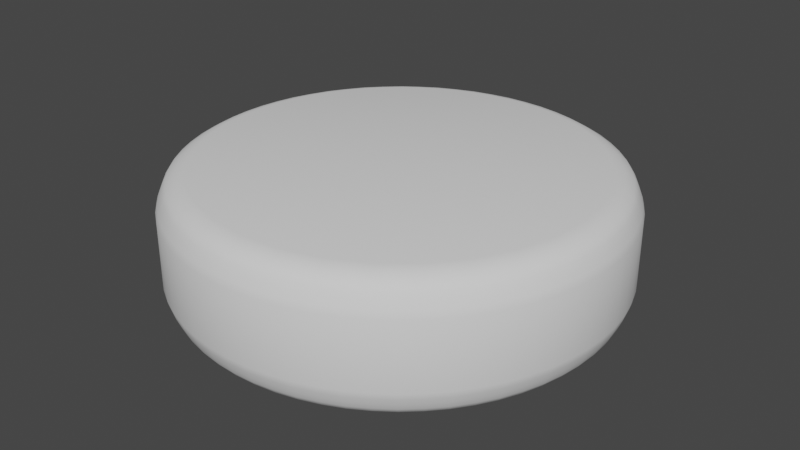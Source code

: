 # Source: puck.blend  (saved by Blender 2.92.15; exported with 4.5.12 LTS)
import bpy
from mathutils import Matrix  # noqa: F401  (used for matrix-valued properties, if any)

bpy.ops.wm.read_factory_settings(use_empty=True)
scene = bpy.context.scene
scene.name = 'Scene'

# ---- collections
col_collection = bpy.data.collections.new('Collection'); scene.collection.children.link(col_collection)

# ---- world
world_world = bpy.data.worlds.new('World'); scene.world = world_world
world_world.use_nodes = True; world_world.node_tree.nodes.clear()
_N = world_world.node_tree.nodes; _L = world_world.node_tree.links
n0 = _N.new('ShaderNodeOutputWorld'); n0.name = 'World Output'; n0.location = (300, 300)
n1 = _N.new('ShaderNodeBackground'); n1.name = 'Background'; n1.location = (10, 300)
n1.inputs[0].default_value = (0.05088, 0.05088, 0.05088, 1.0)
_L.new(n1.outputs[0], n0.inputs[0])
n0.is_active_output = True
world_world.color = (0.05088, 0.05088, 0.05088)
world_world.use_sun_shadow = False
world_world.sun_shadow_jitter_overblur = 0.0

# ---- meshes
me_cylinder_001 = bpy.data.meshes.new('Cylinder.001')
me_cylinder_001.from_pydata([(-0.1914, 0.9621, 0.1481), (4.352e-07, 0.8557, 0.2919), (-0.3754, 0.9062, 0.1481), (0.1669, 0.8392, 0.2919), (-0.545, 0.8156, 0.1481), (0.3275, 0.7905, 0.2919), (-0.6936, 0.6936, 0.1481), (0.4754, 0.7115, 0.2919), (-0.8156, 0.545, 0.1481), (0.6051, 0.6051, 0.2919), (-0.9062, 0.3754, 0.1481), (0.7115, 0.4754, 0.2919), (-0.9621, 0.1914, 0.1481), (0.7905, 0.3275, 0.2919), (-0.9809, 9.477e-07, 0.1481), (0.8392, 0.1669, 0.2919), (-0.9621, -0.1914, 0.1481), (0.8557, 9.665e-08, 0.2919), (-0.9062, -0.3754, 0.1481), (0.8392, -0.1669, 0.2919), (-0.8156, -0.545, 0.1481), (0.7905, -0.3275, 0.2919), (-0.6936, -0.6936, 0.1481), (0.7115, -0.4754, 0.2919), (-0.545, -0.8156, 0.1481), (0.6051, -0.6051, 0.2919), (-0.3754, -0.9062, 0.1481), (0.4754, -0.7115, 0.2919), (-0.1914, -0.9621, 0.1481), (0.3275, -0.7905, 0.2919), (-3.207e-07, -0.9809, 0.1481), (0.1669, -0.8392, 0.2919), (0.1914, -0.9621, 0.1481), (-2.779e-07, -0.8557, 0.2919), (0.3754, -0.9062, 0.1481), (-0.1669, -0.8392, 0.2919), (0.545, -0.8156, 0.1481), (-0.3275, -0.7905, 0.2919), (0.6936, -0.6936, 0.1481), (-0.4754, -0.7115, 0.2919), (0.8156, -0.545, 0.1481), (-0.6051, -0.6051, 0.2919), (0.9062, -0.3754, 0.1481), (-0.7115, -0.4754, 0.2919), (0.9621, -0.1914, 0.1481), (-0.7905, -0.3275, 0.2919), (0.9809, 7.587e-08, 0.1481), (-0.8392, -0.1669, 0.2919), (0.9621, 0.1914, 0.1481), (-0.8557, 8.571e-07, 0.2919), (0.9062, 0.3754, 0.1481), (-0.8392, 0.1669, 0.2919), (0.8156, 0.545, 0.1481), (-0.7905, 0.3275, 0.2919), (0.6936, 0.6936, 0.1481), (-0.7115, 0.4754, 0.2919), (0.545, 0.8156, 0.1481), (-0.6051, 0.6051, 0.2919), (0.3754, 0.9062, 0.1481), (-0.4754, 0.7115, 0.2919), (0.1914, 0.9621, 0.1481), (-0.3275, 0.7905, 0.2919), (4.414e-07, 0.9809, 0.1481), (-0.1669, 0.8392, 0.2919), (4.414e-07, 0.9809, 0.0), (0.1914, 0.9621, 0.0), (0.3754, 0.9062, 0.0), (0.545, 0.8156, 0.0), (0.6936, 0.6936, 0.0), (0.8156, 0.545, 0.0), (0.9062, 0.3754, 0.0), (0.9621, 0.1914, 0.0), (0.9809, 7.587e-08, 0.0), (0.9621, -0.1914, 0.0), (0.9062, -0.3754, 0.0), (0.8156, -0.545, 0.0), (0.6936, -0.6936, 0.0), (0.545, -0.8156, 0.0), (0.3754, -0.9062, 0.0), (0.1914, -0.9621, 0.0), (-3.207e-07, -0.9809, 0.0), (-0.1914, -0.9621, 0.0), (-0.3754, -0.9062, 0.0), (-0.545, -0.8156, 0.0), (-0.6936, -0.6936, 0.0), (-0.8156, -0.545, 0.0), (-0.9062, -0.3754, 0.0), (-0.9621, -0.1914, 0.0), (-0.9809, 9.477e-07, 0.0), (-0.9621, 0.1914, 0.0), (-0.9062, 0.3754, 0.0), (-0.8156, 0.545, 0.0), (-0.6936, 0.6936, 0.0), (-0.545, 0.8156, 0.0), (-0.3754, 0.9062, 0.0), (-0.1914, 0.9621, 0.0), (4.762e-07, 0.961, 0.2072), (-0.1875, 0.9425, 0.2072), (-0.3677, 0.8878, 0.2072), (-0.5339, 0.799, 0.2072), (-0.6795, 0.6795, 0.2072), (-0.799, 0.5339, 0.2072), (-0.8878, 0.3677, 0.2072), (-0.9425, 0.1875, 0.2072), (-0.961, 9.278e-07, 0.2072), (-0.9425, -0.1875, 0.2072), (-0.8878, -0.3677, 0.2072), (-0.799, -0.5339, 0.2072), (-0.6795, -0.6795, 0.2072), (-0.5339, -0.799, 0.2072), (-0.3677, -0.8878, 0.2072), (-0.1875, -0.9425, 0.2072), (-3.126e-07, -0.961, 0.2072), (0.1875, -0.9425, 0.2072), (0.3677, -0.8878, 0.2072), (0.5339, -0.799, 0.2072), (0.6795, -0.6795, 0.2072), (0.799, -0.5339, 0.2072), (0.8878, -0.3677, 0.2072), (0.9425, -0.1875, 0.2072), (0.961, 7.302e-08, 0.2072), (0.9425, 0.1875, 0.2072), (0.8878, 0.3677, 0.2072), (0.799, 0.5339, 0.2072), (0.6795, 0.6795, 0.2072), (0.5339, 0.799, 0.2072), (0.3677, 0.8878, 0.2072), (0.1875, 0.9425, 0.2072), (4.62e-07, 0.9345, 0.2564), (-0.1823, 0.9166, 0.2564), (-0.3576, 0.8634, 0.2564), (-0.5192, 0.777, 0.2564), (-0.6608, 0.6608, 0.2564), (-0.777, 0.5192, 0.2564), (-0.8634, 0.3576, 0.2564), (-0.9166, 0.1823, 0.2564), (-0.9345, 9.069e-07, 0.2564), (-0.9166, -0.1823, 0.2564), (-0.8634, -0.3576, 0.2564), (-0.777, -0.5192, 0.2564), (-0.6608, -0.6608, 0.2564), (-0.5192, -0.777, 0.2564), (-0.3576, -0.8634, 0.2564), (-0.1823, -0.9166, 0.2564), (-3.11e-07, -0.9345, 0.2564), (0.1823, -0.9166, 0.2564), (0.3576, -0.8634, 0.2564), (0.5192, -0.777, 0.2564), (0.6608, -0.6608, 0.2564), (0.777, -0.5192, 0.2564), (0.8634, -0.3576, 0.2564), (0.9166, -0.1823, 0.2564), (0.9345, 7.847e-08, 0.2564), (0.9166, 0.1823, 0.2564), (0.8634, 0.3576, 0.2564), (0.777, 0.5192, 0.2564), (0.6608, 0.6608, 0.2564), (0.5192, 0.777, 0.2564), (0.3576, 0.8634, 0.2564), (0.1823, 0.9166, 0.2564), (0.09613, 0.9761, 0.1489), (0.08349, 0.8477, 0.2928), (4.483e-07, 0.8975, 0.2795), (0.6222, 0.7582, 0.1489), (0.7582, 0.6222, 0.1489), (0.2473, 0.8151, 0.2928), (0.865, 0.4623, 0.1489), (0.9386, 0.2847, 0.1489), (0.4015, 0.7512, 0.2928), (0.9761, 0.09613, 0.1489), (0.9761, -0.09613, 0.1489), (0.5404, 0.6584, 0.2928), (0.9386, -0.2847, 0.1489), (0.865, -0.4623, 0.1489), (0.6584, 0.5404, 0.2928), (0.7582, -0.6222, 0.1489), (0.6222, -0.7582, 0.1489), (0.7512, 0.4015, 0.2928), (0.4623, -0.865, 0.1489), (0.2847, -0.9386, 0.1489), (0.8151, 0.2473, 0.2928), (0.09613, -0.9761, 0.1489), (-0.09613, -0.9761, 0.1489), (0.8477, 0.08349, 0.2928), (-0.2847, -0.9386, 0.1489), (-0.4623, -0.865, 0.1489), (0.8477, -0.08349, 0.2928), (-0.6222, -0.7582, 0.1489), (-0.7582, -0.6222, 0.1489), (0.8151, -0.2473, 0.2928), (-0.865, -0.4623, 0.1489), (-0.9386, -0.2847, 0.1489), (0.7512, -0.4015, 0.2928), (-0.9761, -0.09613, 0.1489), (-0.9761, 0.09613, 0.1489), (0.6584, -0.5404, 0.2928), (-0.9386, 0.2847, 0.1489), (-0.865, 0.4623, 0.1489), (0.5404, -0.6584, 0.2928), (-0.7582, 0.6222, 0.1489), (-0.6222, 0.7582, 0.1489), (0.4015, -0.7512, 0.2928), (-0.4623, 0.865, 0.1489), (-0.2847, 0.9386, 0.1489), (0.2473, -0.8151, 0.2928), (-0.09613, 0.9761, 0.1489), (-0.1898, 0.9541, 0.1783), (0.08349, -0.8477, 0.2928), (-0.3723, 0.8987, 0.1783), (-0.5404, 0.8088, 0.1783), (-0.08349, -0.8477, 0.2928), (-0.6878, 0.6878, 0.1783), (-0.8088, 0.5404, 0.1783), (-0.2473, -0.8151, 0.2928), (-0.8987, 0.3723, 0.1783), (-0.9541, 0.1898, 0.1783), (-0.4015, -0.7512, 0.2928), (-0.9728, 9.377e-07, 0.1783), (-0.9541, -0.1898, 0.1783), (-0.5404, -0.6584, 0.2928), (-0.8987, -0.3723, 0.1783), (-0.8088, -0.5404, 0.1783), (-0.6584, -0.5404, 0.2928), (-0.6878, -0.6878, 0.1783), (-0.5404, -0.8088, 0.1783), (-0.7512, -0.4015, 0.2928), (-0.3723, -0.8987, 0.1783), (-0.1898, -0.9541, 0.1783), (-0.8151, -0.2473, 0.2928), (-3.167e-07, -0.9728, 0.1783), (0.1898, -0.9541, 0.1783), (-0.8477, -0.08349, 0.2928), (0.3723, -0.8987, 0.1783), (0.5404, -0.8088, 0.1783), (-0.8477, 0.08349, 0.2928), (0.6878, -0.6878, 0.1783), (0.8088, -0.5404, 0.1783), (-0.8151, 0.2473, 0.2928), (0.8987, -0.3723, 0.1783), (0.9541, -0.1898, 0.1783), (-0.7512, 0.4015, 0.2928), (0.9728, 7.444e-08, 0.1783), (0.9541, 0.1898, 0.1783), (-0.6584, 0.5404, 0.2928), (0.8987, 0.3723, 0.1783), (0.8088, 0.5404, 0.1783), (-0.5404, 0.6584, 0.2928), (0.6878, 0.6878, 0.1783), (0.5404, 0.8088, 0.1783), (-0.4015, 0.7512, 0.2928), (0.3723, 0.8987, 0.1783), (0.1898, 0.9541, 0.1783), (-0.2473, 0.8151, 0.2928), (0.2847, 0.9386, 0.1489), (-0.08349, 0.8477, 0.2928), (0.4623, 0.865, 0.1489), (-0.09615, 0.9762, 0.0), (-0.2847, 0.9387, 0.0), (-0.4624, 0.8651, 0.0), (-0.6223, 0.7583, 0.0), (-0.7583, 0.6223, 0.0), (-0.8651, 0.4624, 0.0), (-0.9387, 0.2847, 0.0), (-0.9762, 0.09615, 0.0), (-0.9762, -0.09614, 0.0), (-0.9387, -0.2847, 0.0), (-0.8651, -0.4624, 0.0), (-0.7583, -0.6223, 0.0), (-0.6223, -0.7583, 0.0), (-0.4624, -0.8651, 0.0), (-0.2847, -0.9387, 0.0), (-0.09615, -0.9762, 0.0), (0.09615, -0.9762, 0.0), (0.2847, -0.9387, 0.0), (0.4624, -0.8651, 0.0), (0.6223, -0.7583, 0.0), (0.7583, -0.6223, 0.0), (0.8651, -0.4624, 0.0), (0.9387, -0.2847, 0.0), (0.9762, -0.09615, 0.0), (0.9762, 0.09615, 0.0), (0.9387, 0.2847, 0.0), (0.8651, 0.4624, 0.0), (0.7583, 0.6223, 0.0), (0.6223, 0.7583, 0.0), (0.4624, 0.8651, 0.0), (0.2847, 0.9387, 0.0), (0.09615, 0.9762, 0.0), (4.589e-07, 0.9728, 0.1783), (-0.1854, 0.9319, 0.2331), (-0.3636, 0.8779, 0.2331), (-0.5279, 0.7901, 0.2331), (-0.6719, 0.6719, 0.2331), (-0.7901, 0.5279, 0.2331), (-0.8779, 0.3636, 0.2331), (-0.9319, 0.1854, 0.2331), (-0.9502, 9.176e-07, 0.2331), (-0.9319, -0.1854, 0.2331), (-0.8779, -0.3636, 0.2331), (-0.7901, -0.5279, 0.2331), (-0.6719, -0.6719, 0.2331), (-0.5279, -0.7901, 0.2331), (-0.3636, -0.8779, 0.2331), (-0.1854, -0.9319, 0.2331), (-3.118e-07, -0.9502, 0.2331), (0.1854, -0.9319, 0.2331), (0.3636, -0.8779, 0.2331), (0.5279, -0.7901, 0.2331), (0.6719, -0.6719, 0.2331), (0.7901, -0.5279, 0.2331), (0.8779, -0.3636, 0.2331), (0.9319, -0.1854, 0.2331), (0.9502, 7.568e-08, 0.2331), (0.9319, 0.1854, 0.2331), (0.8779, 0.3636, 0.2331), (0.7901, 0.5279, 0.2331), (0.6719, 0.6719, 0.2331), (0.5279, 0.7901, 0.2331), (0.3636, 0.8779, 0.2331), (0.1854, 0.9319, 0.2331), (-0.09412, 0.9556, 0.2089), (-0.2787, 0.9189, 0.2089), (-0.4527, 0.8469, 0.2089), (-0.6092, 0.7423, 0.2089), (-0.7423, 0.6092, 0.2089), (-0.8469, 0.4527, 0.2089), (-0.9189, 0.2787, 0.2089), (-0.9556, 0.09412, 0.2089), (-0.9556, -0.09412, 0.2089), (-0.9189, -0.2787, 0.2089), (-0.8469, -0.4527, 0.2089), (-0.7423, -0.6092, 0.2089), (-0.6092, -0.7423, 0.2089), (-0.4527, -0.8469, 0.2089), (-0.2787, -0.9189, 0.2089), (-0.09412, -0.9556, 0.2089), (0.09412, -0.9556, 0.2089), (0.2787, -0.9189, 0.2089), (0.4527, -0.8469, 0.2089), (0.6092, -0.7423, 0.2089), (0.7423, -0.6092, 0.2089), (0.8469, -0.4527, 0.2089), (0.9189, -0.2787, 0.2089), (0.9556, -0.09412, 0.2089), (0.9556, 0.09412, 0.2089), (0.9189, 0.2787, 0.2089), (0.8469, 0.4527, 0.2089), (0.7423, 0.6092, 0.2089), (0.6092, 0.7423, 0.2089), (0.4527, 0.8469, 0.2089), (0.2787, 0.9189, 0.2089), (0.09412, 0.9556, 0.2089), (4.693e-07, 0.9502, 0.2331), (-0.1751, 0.8803, 0.2795), (-0.3435, 0.8292, 0.2795), (-0.4986, 0.7463, 0.2795), (-0.6346, 0.6346, 0.2795), (-0.7463, 0.4986, 0.2795), (-0.8292, 0.3435, 0.2795), (-0.8803, 0.1751, 0.2795), (-0.8975, 8.815e-07, 0.2795), (-0.8803, -0.1751, 0.2795), (-0.8292, -0.3435, 0.2795), (-0.7463, -0.4986, 0.2795), (-0.6346, -0.6346, 0.2795), (-0.4986, -0.7463, 0.2795), (-0.3435, -0.8292, 0.2795), (-0.1751, -0.8803, 0.2795), (-2.941e-07, -0.8975, 0.2795), (0.1751, -0.8803, 0.2795), (0.3435, -0.8292, 0.2795), (0.4986, -0.7463, 0.2795), (0.6346, -0.6346, 0.2795), (0.7463, -0.4986, 0.2795), (0.8292, -0.3435, 0.2795), (0.8803, -0.1751, 0.2795), (0.8975, 8.775e-08, 0.2795), (0.8803, 0.1751, 0.2795), (0.8292, 0.3435, 0.2795), (0.7463, 0.4986, 0.2795), (0.6346, 0.6346, 0.2795), (0.4986, 0.7463, 0.2795), (0.3435, 0.8292, 0.2795), (0.1751, 0.8803, 0.2795), (-0.09137, 0.9277, 0.2586), (-0.2706, 0.892, 0.2586), (-0.4394, 0.8221, 0.2586), (-0.5914, 0.7206, 0.2586), (-0.7206, 0.5914, 0.2586), (-0.8221, 0.4394, 0.2586), (-0.892, 0.2706, 0.2586), (-0.9277, 0.09137, 0.2586), (-0.9277, -0.09137, 0.2586), (-0.892, -0.2706, 0.2586), (-0.8221, -0.4394, 0.2586), (-0.7206, -0.5914, 0.2586), (-0.5914, -0.7206, 0.2586), (-0.4394, -0.8221, 0.2586), (-0.2706, -0.892, 0.2586), (-0.09137, -0.9277, 0.2586), (0.09137, -0.9277, 0.2586), (0.2706, -0.892, 0.2586), (0.4394, -0.8221, 0.2586), (0.5914, -0.7206, 0.2586), (0.7206, -0.5914, 0.2586), (0.8221, -0.4394, 0.2586), (0.892, -0.2706, 0.2586), (0.9277, -0.09137, 0.2586), (0.9277, 0.09137, 0.2586), (0.892, 0.2706, 0.2586), (0.8221, 0.4394, 0.2586), (0.7206, 0.5914, 0.2586), (0.5914, 0.7206, 0.2586), (0.4394, 0.8221, 0.2586), (0.2706, 0.892, 0.2586), (0.09137, 0.9277, 0.2586), (0.09299, 0.9441, 0.2353), (0.2754, 0.9079, 0.2353), (0.4472, 0.8367, 0.2353), (0.6019, 0.7334, 0.2353), (0.7334, 0.6019, 0.2353), (0.8367, 0.4472, 0.2353), (0.9079, 0.2754, 0.2353), (0.9441, 0.09299, 0.2353), (0.9441, -0.09299, 0.2353), (0.9079, -0.2754, 0.2353), (0.8367, -0.4472, 0.2353), (0.7334, -0.6019, 0.2353), (0.6019, -0.7334, 0.2353), (0.4472, -0.8367, 0.2353), (0.2754, -0.9079, 0.2353), (0.09299, -0.9441, 0.2353), (-0.09299, -0.9441, 0.2353), (-0.2754, -0.9079, 0.2353), (-0.4472, -0.8367, 0.2353), (-0.6019, -0.7334, 0.2353), (-0.7334, -0.6019, 0.2353), (-0.8367, -0.4472, 0.2353), (-0.9079, -0.2754, 0.2353), (-0.9441, -0.09299, 0.2353), (-0.9441, 0.09299, 0.2353), (-0.9079, 0.2754, 0.2353), (-0.8367, 0.4472, 0.2353), (-0.7334, 0.6019, 0.2353), (-0.6019, 0.7334, 0.2353), (-0.4472, 0.8367, 0.2353), (-0.2754, 0.9079, 0.2353), (-0.09299, 0.9441, 0.2353), (0.09531, 0.9677, 0.1796), (0.2823, 0.9305, 0.1796), (0.4584, 0.8576, 0.1796), (0.6169, 0.7517, 0.1796), (0.7517, 0.6169, 0.1796), (0.8576, 0.4584, 0.1796), (0.9305, 0.2823, 0.1796), (0.9677, 0.09531, 0.1796), (0.9677, -0.09531, 0.1796), (0.9305, -0.2823, 0.1796), (0.8576, -0.4584, 0.1796), (0.7517, -0.6169, 0.1796), (0.6169, -0.7517, 0.1796), (0.4584, -0.8576, 0.1796), (0.2823, -0.9305, 0.1796), (0.09531, -0.9677, 0.1796), (-0.09531, -0.9677, 0.1796), (-0.2823, -0.9305, 0.1796), (-0.4584, -0.8576, 0.1796), (-0.6169, -0.7517, 0.1796), (-0.7517, -0.6169, 0.1796), (-0.8576, -0.4584, 0.1796), (-0.9305, -0.2823, 0.1796), (-0.9677, -0.09531, 0.1796), (-0.9677, 0.09531, 0.1796), (-0.9305, 0.2823, 0.1796), (-0.8576, 0.4584, 0.1796), (-0.7517, 0.6169, 0.1796), (-0.6169, 0.7517, 0.1796), (-0.4584, 0.8576, 0.1796), (-0.2823, 0.9305, 0.1796), (-0.09531, 0.9677, 0.1796), (-0.08764, 0.8899, 0.2813), (-0.2596, 0.8557, 0.2813), (-0.4215, 0.7886, 0.2813), (-0.5672, 0.6912, 0.2813), (-0.6912, 0.5673, 0.2813), (-0.7886, 0.4215, 0.2813), (-0.8557, 0.2596, 0.2813), (-0.8899, 0.08764, 0.2813), (-0.8899, -0.08764, 0.2813), (-0.8557, -0.2596, 0.2813), (-0.7886, -0.4215, 0.2813), (-0.6912, -0.5672, 0.2813), (-0.5673, -0.6912, 0.2813), (-0.4215, -0.7886, 0.2813), (-0.2596, -0.8557, 0.2813), (-0.08764, -0.8899, 0.2813), (0.08764, -0.8899, 0.2813), (0.2596, -0.8557, 0.2813), (0.4215, -0.7886, 0.2813), (0.5672, -0.6912, 0.2813), (0.6912, -0.5672, 0.2813), (0.7886, -0.4215, 0.2813), (0.8557, -0.2596, 0.2813), (0.8899, -0.08764, 0.2813), (0.8899, 0.08764, 0.2813), (0.8557, 0.2596, 0.2813), (0.7886, 0.4215, 0.2813), (0.6912, 0.5672, 0.2813), (0.5672, 0.6912, 0.2813), (0.4215, 0.7886, 0.2813), (0.2596, 0.8557, 0.2813), (0.08764, 0.8899, 0.2813)], [], [(511, 161, 3, 383), (510, 165, 5, 382), (509, 168, 7, 381), (508, 171, 9, 380), (507, 174, 11, 379), (506, 177, 13, 378), (505, 180, 15, 377), (504, 183, 17, 376), (503, 186, 19, 375), (502, 189, 21, 374), (501, 192, 23, 373), (500, 195, 25, 372), (499, 198, 27, 371), (498, 201, 29, 370), (497, 204, 31, 369), (496, 207, 33, 368), (495, 210, 35, 367), (494, 213, 37, 366), (493, 216, 39, 365), (492, 219, 41, 364), (491, 222, 43, 363), (490, 225, 45, 362), (489, 228, 47, 361), (488, 231, 49, 360), (487, 234, 51, 359), (486, 237, 53, 358), (485, 240, 55, 357), (484, 243, 57, 356), (483, 246, 59, 355), (482, 249, 61, 354), (3, 161, 1, 254, 63, 252, 61, 249, 59, 246, 57, 243, 55, 240, 53, 237, 51, 234, 49, 231, 47, 228, 45, 225, 43, 222, 41, 219, 39, 216, 37, 213, 35, 210, 33, 207, 31, 204, 29, 201, 27, 198, 25, 195, 23, 192, 21, 189, 19, 186, 17, 183, 15, 180, 13, 177, 11, 174, 9, 171, 7, 168, 5, 165), (481, 252, 63, 353), (480, 254, 1, 162), (65, 60, 253, 286), (95, 0, 205, 256), (94, 2, 203, 257), (93, 4, 202, 258), (92, 6, 200, 259), (91, 8, 199, 260), (90, 10, 197, 261), (89, 12, 196, 262), (88, 14, 194, 263), (87, 16, 193, 264), (86, 18, 191, 265), (85, 20, 190, 266), (84, 22, 188, 267), (83, 24, 187, 268), (82, 26, 185, 269), (81, 28, 184, 270), (80, 30, 182, 271), (79, 32, 181, 272), (78, 34, 179, 273), (77, 36, 178, 274), (76, 38, 176, 275), (75, 40, 175, 276), (74, 42, 173, 277), (73, 44, 172, 278), (72, 46, 170, 279), (71, 48, 169, 280), (70, 50, 167, 281), (69, 52, 166, 282), (68, 54, 164, 283), (67, 56, 163, 284), (66, 58, 255, 285), (62, 160, 287, 64), (479, 320, 96, 288), (478, 321, 97, 206), (477, 322, 98, 208), (476, 323, 99, 209), (475, 324, 100, 211), (474, 325, 101, 212), (473, 326, 102, 214), (472, 327, 103, 215), (471, 328, 104, 217), (470, 329, 105, 218), (469, 330, 106, 220), (468, 331, 107, 221), (467, 332, 108, 223), (466, 333, 109, 224), (465, 334, 110, 226), (464, 335, 111, 227), (463, 336, 112, 229), (462, 337, 113, 230), (461, 338, 114, 232), (460, 339, 115, 233), (459, 340, 116, 235), (458, 341, 117, 236), (457, 342, 118, 238), (456, 343, 119, 239), (455, 344, 120, 241), (454, 345, 121, 242), (453, 346, 122, 244), (452, 347, 123, 245), (451, 348, 124, 247), (450, 349, 125, 248), (449, 350, 126, 250), (448, 351, 127, 251), (447, 384, 128, 352), (446, 385, 129, 289), (445, 386, 130, 290), (444, 387, 131, 291), (443, 388, 132, 292), (442, 389, 133, 293), (441, 390, 134, 294), (440, 391, 135, 295), (439, 392, 136, 296), (438, 393, 137, 297), (437, 394, 138, 298), (436, 395, 139, 299), (435, 396, 140, 300), (434, 397, 141, 301), (433, 398, 142, 302), (432, 399, 143, 303), (431, 400, 144, 304), (430, 401, 145, 305), (429, 402, 146, 306), (428, 403, 147, 307), (427, 404, 148, 308), (426, 405, 149, 309), (425, 406, 150, 310), (424, 407, 151, 311), (423, 408, 152, 312), (422, 409, 153, 313), (421, 410, 154, 314), (420, 411, 155, 315), (419, 412, 156, 316), (418, 413, 157, 317), (417, 414, 158, 318), (416, 415, 159, 319), (351, 416, 319, 127), (96, 352, 416, 351), (352, 128, 415, 416), (350, 417, 318, 126), (127, 319, 417, 350), (319, 159, 414, 417), (349, 418, 317, 125), (126, 318, 418, 349), (318, 158, 413, 418), (348, 419, 316, 124), (125, 317, 419, 348), (317, 157, 412, 419), (347, 420, 315, 123), (124, 316, 420, 347), (316, 156, 411, 420), (346, 421, 314, 122), (123, 315, 421, 346), (315, 155, 410, 421), (345, 422, 313, 121), (122, 314, 422, 345), (314, 154, 409, 422), (344, 423, 312, 120), (121, 313, 423, 344), (313, 153, 408, 423), (343, 424, 311, 119), (120, 312, 424, 343), (312, 152, 407, 424), (342, 425, 310, 118), (119, 311, 425, 342), (311, 151, 406, 425), (341, 426, 309, 117), (118, 310, 426, 341), (310, 150, 405, 426), (340, 427, 308, 116), (117, 309, 427, 340), (309, 149, 404, 427), (339, 428, 307, 115), (116, 308, 428, 339), (308, 148, 403, 428), (338, 429, 306, 114), (115, 307, 429, 338), (307, 147, 402, 429), (337, 430, 305, 113), (114, 306, 430, 337), (306, 146, 401, 430), (336, 431, 304, 112), (113, 305, 431, 336), (305, 145, 400, 431), (335, 432, 303, 111), (112, 304, 432, 335), (304, 144, 399, 432), (334, 433, 302, 110), (111, 303, 433, 334), (303, 143, 398, 433), (333, 434, 301, 109), (110, 302, 434, 333), (302, 142, 397, 434), (332, 435, 300, 108), (109, 301, 435, 332), (301, 141, 396, 435), (331, 436, 299, 107), (108, 300, 436, 331), (300, 140, 395, 436), (330, 437, 298, 106), (107, 299, 437, 330), (299, 139, 394, 437), (329, 438, 297, 105), (106, 298, 438, 329), (298, 138, 393, 438), (328, 439, 296, 104), (105, 297, 439, 328), (297, 137, 392, 439), (327, 440, 295, 103), (104, 296, 440, 327), (296, 136, 391, 440), (326, 441, 294, 102), (103, 295, 441, 326), (295, 135, 390, 441), (325, 442, 293, 101), (102, 294, 442, 325), (294, 134, 389, 442), (324, 443, 292, 100), (101, 293, 443, 324), (293, 133, 388, 443), (323, 444, 291, 99), (100, 292, 444, 323), (292, 132, 387, 444), (322, 445, 290, 98), (99, 291, 445, 322), (291, 131, 386, 445), (321, 446, 289, 97), (98, 290, 446, 321), (290, 130, 385, 446), (320, 447, 352, 96), (97, 289, 447, 320), (289, 129, 384, 447), (160, 448, 251, 60), (62, 288, 448, 160), (288, 96, 351, 448), (253, 449, 250, 58), (60, 251, 449, 253), (251, 127, 350, 449), (255, 450, 248, 56), (58, 250, 450, 255), (250, 126, 349, 450), (163, 451, 247, 54), (56, 248, 451, 163), (248, 125, 348, 451), (164, 452, 245, 52), (54, 247, 452, 164), (247, 124, 347, 452), (166, 453, 244, 50), (52, 245, 453, 166), (245, 123, 346, 453), (167, 454, 242, 48), (50, 244, 454, 167), (244, 122, 345, 454), (169, 455, 241, 46), (48, 242, 455, 169), (242, 121, 344, 455), (170, 456, 239, 44), (46, 241, 456, 170), (241, 120, 343, 456), (172, 457, 238, 42), (44, 239, 457, 172), (239, 119, 342, 457), (173, 458, 236, 40), (42, 238, 458, 173), (238, 118, 341, 458), (175, 459, 235, 38), (40, 236, 459, 175), (236, 117, 340, 459), (176, 460, 233, 36), (38, 235, 460, 176), (235, 116, 339, 460), (178, 461, 232, 34), (36, 233, 461, 178), (233, 115, 338, 461), (179, 462, 230, 32), (34, 232, 462, 179), (232, 114, 337, 462), (181, 463, 229, 30), (32, 230, 463, 181), (230, 113, 336, 463), (182, 464, 227, 28), (30, 229, 464, 182), (229, 112, 335, 464), (184, 465, 226, 26), (28, 227, 465, 184), (227, 111, 334, 465), (185, 466, 224, 24), (26, 226, 466, 185), (226, 110, 333, 466), (187, 467, 223, 22), (24, 224, 467, 187), (224, 109, 332, 467), (188, 468, 221, 20), (22, 223, 468, 188), (223, 108, 331, 468), (190, 469, 220, 18), (20, 221, 469, 190), (221, 107, 330, 469), (191, 470, 218, 16), (18, 220, 470, 191), (220, 106, 329, 470), (193, 471, 217, 14), (16, 218, 471, 193), (218, 105, 328, 471), (194, 472, 215, 12), (14, 217, 472, 194), (217, 104, 327, 472), (196, 473, 214, 10), (12, 215, 473, 196), (215, 103, 326, 473), (197, 474, 212, 8), (10, 214, 474, 197), (214, 102, 325, 474), (199, 475, 211, 6), (8, 212, 475, 199), (212, 101, 324, 475), (200, 476, 209, 4), (6, 211, 476, 200), (211, 100, 323, 476), (202, 477, 208, 2), (4, 209, 477, 202), (209, 99, 322, 477), (203, 478, 206, 0), (2, 208, 478, 203), (208, 98, 321, 478), (205, 479, 288, 62), (0, 206, 479, 205), (206, 97, 320, 479), (285, 255, 56, 67), (284, 163, 54, 68), (283, 164, 52, 69), (282, 166, 50, 70), (281, 167, 48, 71), (280, 169, 46, 72), (279, 170, 44, 73), (278, 172, 42, 74), (277, 173, 40, 75), (276, 175, 38, 76), (275, 176, 36, 77), (274, 178, 34, 78), (273, 179, 32, 79), (272, 181, 30, 80), (271, 182, 28, 81), (270, 184, 26, 82), (269, 185, 24, 83), (268, 187, 22, 84), (267, 188, 20, 85), (266, 190, 18, 86), (265, 191, 16, 87), (264, 193, 14, 88), (263, 194, 12, 89), (262, 196, 10, 90), (261, 197, 8, 91), (260, 199, 6, 92), (259, 200, 4, 93), (258, 202, 2, 94), (257, 203, 0, 95), (256, 205, 62, 64), (286, 253, 58, 66), (384, 480, 162, 128), (129, 353, 480, 384), (353, 63, 254, 480), (385, 481, 353, 129), (130, 354, 481, 385), (354, 61, 252, 481), (386, 482, 354, 130), (131, 355, 482, 386), (355, 59, 249, 482), (387, 483, 355, 131), (132, 356, 483, 387), (356, 57, 246, 483), (388, 484, 356, 132), (133, 357, 484, 388), (357, 55, 243, 484), (389, 485, 357, 133), (134, 358, 485, 389), (358, 53, 240, 485), (390, 486, 358, 134), (135, 359, 486, 390), (359, 51, 237, 486), (391, 487, 359, 135), (136, 360, 487, 391), (360, 49, 234, 487), (392, 488, 360, 136), (137, 361, 488, 392), (361, 47, 231, 488), (393, 489, 361, 137), (138, 362, 489, 393), (362, 45, 228, 489), (394, 490, 362, 138), (139, 363, 490, 394), (363, 43, 225, 490), (395, 491, 363, 139), (140, 364, 491, 395), (364, 41, 222, 491), (396, 492, 364, 140), (141, 365, 492, 396), (365, 39, 219, 492), (397, 493, 365, 141), (142, 366, 493, 397), (366, 37, 216, 493), (398, 494, 366, 142), (143, 367, 494, 398), (367, 35, 213, 494), (399, 495, 367, 143), (144, 368, 495, 399), (368, 33, 210, 495), (400, 496, 368, 144), (145, 369, 496, 400), (369, 31, 207, 496), (401, 497, 369, 145), (146, 370, 497, 401), (370, 29, 204, 497), (402, 498, 370, 146), (147, 371, 498, 402), (371, 27, 201, 498), (403, 499, 371, 147), (148, 372, 499, 403), (372, 25, 198, 499), (404, 500, 372, 148), (149, 373, 500, 404), (373, 23, 195, 500), (405, 501, 373, 149), (150, 374, 501, 405), (374, 21, 192, 501), (406, 502, 374, 150), (151, 375, 502, 406), (375, 19, 189, 502), (407, 503, 375, 151), (152, 376, 503, 407), (376, 17, 186, 503), (408, 504, 376, 152), (153, 377, 504, 408), (377, 15, 183, 504), (409, 505, 377, 153), (154, 378, 505, 409), (378, 13, 180, 505), (410, 506, 378, 154), (155, 379, 506, 410), (379, 11, 177, 506), (411, 507, 379, 155), (156, 380, 507, 411), (380, 9, 174, 507), (412, 508, 380, 156), (157, 381, 508, 412), (381, 7, 171, 508), (413, 509, 381, 157), (158, 382, 509, 413), (382, 5, 168, 509), (414, 510, 382, 158), (159, 383, 510, 414), (383, 3, 165, 510), (415, 511, 383, 159), (128, 162, 511, 415), (162, 1, 161, 511), (287, 160, 60, 65)])
me_cylinder_001.polygons.foreach_set('use_smooth', [True] * 449)
_uv = me_cylinder_001.uv_layers.new(name='UVMap')
_uv.uv.foreach_set('vector', [0.9844, 0.9844, 0.9844, 1.0, 0.9688, 1.0, 0.9688, 0.9844, 0.9531, 0.9844, 0.9531, 1.0, 0.9375, 1.0, 0.9375, 0.9844, 0.9219, 0.9844, 0.9219, 1.0, 0.9062, 1.0, 0.9062, 0.9844, 0.8906, 0.9844, 0.8906, 1.0, 0.875, 1.0, 0.875, 0.9844, 0.8594, 0.9844, 0.8594, 1.0, 0.8438, 1.0, 0.8437, 0.9844, 0.8281, 0.9844, 0.8281, 1.0, 0.8125, 1.0, 0.8125, 0.9844, 0.7969, 0.9844, 0.7969, 1.0, 0.7812, 1.0, 0.7812, 0.9844, 0.7656, 0.9844, 0.7656, 1.0, 0.75, 1.0, 0.75, 0.9844, 0.7344, 0.9844, 0.7344, 1.0, 0.7188, 1.0, 0.7188, 0.9844, 0.7031, 0.9844, 0.7031, 1.0, 0.6875, 1.0, 0.6875, 0.9844, 0.6719, 0.9844, 0.6719, 1.0, 0.6562, 1.0, 0.6562, 0.9844, 0.6406, 0.9844, 0.6406, 1.0, 0.625, 1.0, 0.625, 0.9844, 0.6094, 0.9844, 0.6094, 1.0, 0.5938, 1.0, 0.5938, 0.9844, 0.5781, 0.9844, 0.5781, 1.0, 0.5625, 1.0, 0.5625, 0.9844, 0.5469, 0.9844, 0.5469, 1.0, 0.5312, 1.0, 0.5312, 0.9844, 0.5156, 0.9844, 0.5156, 1.0, 0.5, 1.0, 0.5, 0.9844, 0.4844, 0.9844, 0.4844, 1.0, 0.4688, 1.0, 0.4688, 0.9844, 0.4531, 0.9844, 0.4531, 1.0, 0.4375, 1.0, 0.4375, 0.9844, 0.4219, 0.9844, 0.4219, 1.0, 0.4062, 1.0, 0.4062, 0.9844, 0.3906, 0.9844, 0.3906, 1.0, 0.375, 1.0, 0.375, 0.9844, 0.3594, 0.9844, 0.3594, 1.0, 0.3438, 1.0, 0.3438, 0.9844, 0.3281, 0.9844, 0.3281, 1.0, 0.3125, 1.0, 0.3125, 0.9844, 0.2969, 0.9844, 0.2969, 1.0, 0.2812, 1.0, 0.2812, 0.9844, 0.2656, 0.9844, 0.2656, 1.0, 0.25, 1.0, 0.25, 0.9844, 0.2344, 0.9844, 0.2344, 1.0, 0.2188, 1.0, 0.2188, 0.9844, 0.2031, 0.9844, 0.2031, 1.0, 0.1875, 1.0, 0.1875, 0.9844, 0.1719, 0.9844, 0.1719, 1.0, 0.1562, 1.0, 0.1562, 0.9844, 0.1406, 0.9844, 0.1406, 1.0, 0.125, 1.0, 0.125, 0.9844, 0.1094, 0.9844, 0.1094, 1.0, 0.09375, 1.0, 0.09375, 0.9844, 0.07812, 0.9844, 0.07812, 1.0, 0.0625, 1.0, 0.0625, 0.9844, 0.2968, 0.4854, 0.2734, 0.4877, 0.25, 0.49, 0.2266, 0.4877, 0.2032, 0.4854, 0.1807, 0.4786, 0.1582, 0.4717, 0.1374, 0.4606, 0.1167, 0.4496, 0.09848, 0.4346, 0.08029, 0.4197, 0.06537, 0.4015, 0.05045, 0.3833, 0.03936, 0.3626, 0.02827, 0.3418, 0.02144, 0.3193, 0.01461, 0.2968, 0.01231, 0.2734, 0.01, 0.25, 0.01231, 0.2266, 0.01461, 0.2032, 0.02144, 0.1807, 0.02827, 0.1582, 0.03936, 0.1374, 0.05045, 0.1167, 0.06537, 0.09848, 0.08029, 0.08029, 0.09848, 0.06537, 0.1167, 0.05045, 0.1374, 0.03936, 0.1582, 0.02827, 0.1807, 0.02144, 0.2032, 0.01461, 0.2266, 0.01231, 0.25, 0.01, 0.2734, 0.01231, 0.2968, 0.01461, 0.3193, 0.02144, 0.3418, 0.02827, 0.3626, 0.03936, 0.3833, 0.05045, 0.4015, 0.06537, 0.4197, 0.08029, 0.4346, 0.09848, 0.4496, 0.1167, 0.4606, 0.1374, 0.4717, 0.1582, 0.4786, 0.1807, 0.4854, 0.2032, 0.4877, 0.2266, 0.49, 0.25, 0.4877, 0.2734, 0.4854, 0.2968, 0.4786, 0.3193, 0.4717, 0.3418, 0.4606, 0.3626, 0.4496, 0.3833, 0.4346, 0.4015, 0.4197, 0.4197, 0.4015, 0.4346, 0.3833, 0.4496, 0.3626, 0.4606, 0.3418, 0.4717, 0.3193, 0.4786, 0.04688, 0.9844, 0.04688, 1.0, 0.03125, 1.0, 0.03125, 0.9844, 0.01562, 0.9844, 0.01562, 1.0, 0.0, 1.0, 0.0, 0.9844, 0.9688, 0.75, 0.9688, 0.875, 0.9531, 0.875, 0.9531, 0.75, 0.03125, 0.75, 0.03125, 0.875, 0.01562, 0.875, 0.01562, 0.75, 0.0625, 0.75, 0.0625, 0.875, 0.04688, 0.875, 0.04688, 0.75, 0.09375, 0.75, 0.09375, 0.875, 0.07812, 0.875, 0.07812, 0.75, 0.125, 0.75, 0.125, 0.875, 0.1094, 0.875, 0.1094, 0.75, 0.1562, 0.75, 0.1562, 0.875, 0.1406, 0.875, 0.1406, 0.75, 0.1875, 0.75, 0.1875, 0.875, 0.1719, 0.875, 0.1719, 0.75, 0.2188, 0.75, 0.2188, 0.875, 0.2031, 0.875, 0.2031, 0.75, 0.25, 0.75, 0.25, 0.875, 0.2344, 0.875, 0.2344, 0.75, 0.2812, 0.75, 0.2812, 0.875, 0.2656, 0.875, 0.2656, 0.75, 0.3125, 0.75, 0.3125, 0.875, 0.2969, 0.875, 0.2969, 0.75, 0.3438, 0.75, 0.3438, 0.875, 0.3281, 0.875, 0.3281, 0.75, 0.375, 0.75, 0.375, 0.875, 0.3594, 0.875, 0.3594, 0.75, 0.4062, 0.75, 0.4062, 0.875, 0.3906, 0.875, 0.3906, 0.75, 0.4375, 0.75, 0.4375, 0.875, 0.4219, 0.875, 0.4219, 0.75, 0.4688, 0.75, 0.4688, 0.875, 0.4531, 0.875, 0.4531, 0.75, 0.5, 0.75, 0.5, 0.875, 0.4844, 0.875, 0.4844, 0.75, 0.5312, 0.75, 0.5312, 0.875, 0.5156, 0.875, 0.5156, 0.75, 0.5625, 0.75, 0.5625, 0.875, 0.5469, 0.875, 0.5469, 0.75, 0.5938, 0.75, 0.5938, 0.875, 0.5781, 0.875, 0.5781, 0.75, 0.625, 0.75, 0.625, 0.875, 0.6094, 0.875, 0.6094, 0.75, 0.6562, 0.75, 0.6562, 0.875, 0.6406, 0.875, 0.6406, 0.75, 0.6875, 0.75, 0.6875, 0.875, 0.6719, 0.875, 0.6719, 0.75, 0.7188, 0.75, 0.7188, 0.875, 0.7031, 0.875, 0.7031, 0.75, 0.75, 0.75, 0.75, 0.875, 0.7344, 0.875, 0.7344, 0.75, 0.7812, 0.75, 0.7812, 0.875, 0.7656, 0.875, 0.7656, 0.75, 0.8125, 0.75, 0.8125, 0.875, 0.7969, 0.875, 0.7969, 0.75, 0.8438, 0.75, 0.8438, 0.875, 0.8281, 0.875, 0.8281, 0.75, 0.875, 0.75, 0.875, 0.875, 0.8594, 0.875, 0.8594, 0.75, 0.9062, 0.75, 0.9062, 0.875, 0.8906, 0.875, 0.8906, 0.75, 0.9375, 0.75, 0.9375, 0.875, 0.9219, 0.875, 0.9219, 0.75, 1.0, 0.875, 0.9844, 0.875, 0.9844, 0.75, 1.0, 0.75, 0.01562, 0.9062, 0.01562, 0.9375, 0.0, 0.9375, 0.0, 0.9062, 0.04688, 0.9062, 0.04687, 0.9375, 0.03125, 0.9375, 0.03125, 0.9062, 0.07812, 0.9062, 0.07812, 0.9375, 0.0625, 0.9375, 0.0625, 0.9062, 0.1094, 0.9062, 0.1094, 0.9375, 0.09375, 0.9375, 0.09375, 0.9062, 0.1406, 0.9062, 0.1406, 0.9375, 0.125, 0.9375, 0.125, 0.9063, 0.1719, 0.9062, 0.1719, 0.9375, 0.1562, 0.9375, 0.1562, 0.9062, 0.2031, 0.9062, 0.2031, 0.9375, 0.1875, 0.9375, 0.1875, 0.9062, 0.2344, 0.9062, 0.2344, 0.9375, 0.2188, 0.9375, 0.2188, 0.9062, 0.2656, 0.9062, 0.2656, 0.9375, 0.25, 0.9375, 0.25, 0.9062, 0.2969, 0.9062, 0.2969, 0.9375, 0.2812, 0.9375, 0.2812, 0.9062, 0.3281, 0.9062, 0.3281, 0.9375, 0.3125, 0.9375, 0.3125, 0.9062, 0.3594, 0.9062, 0.3594, 0.9375, 0.3438, 0.9375, 0.3438, 0.9062, 0.3906, 0.9062, 0.3906, 0.9375, 0.375, 0.9375, 0.375, 0.9062, 0.4219, 0.9062, 0.4219, 0.9375, 0.4062, 0.9375, 0.4062, 0.9062, 0.4531, 0.9062, 0.4531, 0.9375, 0.4375, 0.9375, 0.4375, 0.9062, 0.4844, 0.9062, 0.4844, 0.9375, 0.4687, 0.9375, 0.4688, 0.9062, 0.5156, 0.9062, 0.5156, 0.9375, 0.5, 0.9375, 0.5, 0.9063, 0.5469, 0.9062, 0.5469, 0.9375, 0.5312, 0.9375, 0.5312, 0.9062, 0.5781, 0.9062, 0.5781, 0.9375, 0.5625, 0.9375, 0.5625, 0.9062, 0.6094, 0.9062, 0.6094, 0.9375, 0.5938, 0.9375, 0.5938, 0.9062, 0.6406, 0.9062, 0.6406, 0.9375, 0.625, 0.9375, 0.625, 0.9062, 0.6719, 0.9062, 0.6719, 0.9375, 0.6562, 0.9375, 0.6562, 0.9062, 0.7031, 0.9062, 0.7031, 0.9375, 0.6875, 0.9375, 0.6875, 0.9062, 0.7344, 0.9062, 0.7344, 0.9375, 0.7187, 0.9375, 0.7187, 0.9062, 0.7656, 0.9063, 0.7656, 0.9375, 0.75, 0.9375, 0.75, 0.9063, 0.7969, 0.9062, 0.7969, 0.9375, 0.7812, 0.9375, 0.7812, 0.9063, 0.8281, 0.9062, 0.8281, 0.9375, 0.8125, 0.9375, 0.8125, 0.9062, 0.8594, 0.9062, 0.8594, 0.9375, 0.8437, 0.9375, 0.8437, 0.9062, 0.8906, 0.9062, 0.8906, 0.9375, 0.875, 0.9375, 0.875, 0.9062, 0.9219, 0.9062, 0.9219, 0.9375, 0.9062, 0.9375, 0.9062, 0.9062, 0.9531, 0.9062, 0.9531, 0.9375, 0.9375, 0.9375, 0.9375, 0.9062, 0.9844, 0.9062, 0.9844, 0.9375, 0.9688, 0.9375, 0.9688, 0.9062, 0.01562, 0.9531, 0.01562, 0.9688, 0.0, 0.9688, 0.0, 0.9531, 0.04688, 0.9531, 0.04688, 0.9688, 0.03125, 0.9687, 0.03125, 0.9531, 0.07812, 0.9531, 0.07812, 0.9688, 0.0625, 0.9688, 0.0625, 0.9531, 0.1094, 0.9531, 0.1094, 0.9688, 0.09375, 0.9688, 0.09375, 0.9531, 0.1406, 0.9531, 0.1406, 0.9688, 0.125, 0.9687, 0.125, 0.9531, 0.1719, 0.9531, 0.1719, 0.9688, 0.1562, 0.9688, 0.1562, 0.9531, 0.2031, 0.9531, 0.2031, 0.9688, 0.1875, 0.9688, 0.1875, 0.9531, 0.2344, 0.9531, 0.2344, 0.9688, 0.2188, 0.9688, 0.2188, 0.9531, 0.2656, 0.9531, 0.2656, 0.9688, 0.25, 0.9688, 0.25, 0.9531, 0.2969, 0.9531, 0.2969, 0.9688, 0.2812, 0.9688, 0.2812, 0.9531, 0.3281, 0.9531, 0.3281, 0.9688, 0.3125, 0.9688, 0.3125, 0.9531, 0.3594, 0.9531, 0.3594, 0.9688, 0.3438, 0.9688, 0.3438, 0.9531, 0.3906, 0.9531, 0.3906, 0.9688, 0.375, 0.9687, 0.375, 0.9531, 0.4219, 0.9531, 0.4219, 0.9688, 0.4062, 0.9688, 0.4062, 0.9531, 0.4531, 0.9531, 0.4531, 0.9688, 0.4375, 0.9687, 0.4375, 0.9531, 0.4844, 0.9531, 0.4844, 0.9688, 0.4688, 0.9688, 0.4688, 0.9531, 0.5156, 0.9531, 0.5156, 0.9688, 0.5, 0.9688, 0.5, 0.9531, 0.5469, 0.9531, 0.5469, 0.9687, 0.5312, 0.9687, 0.5312, 0.9531, 0.5781, 0.9531, 0.5781, 0.9688, 0.5625, 0.9688, 0.5625, 0.9531, 0.6094, 0.9531, 0.6094, 0.9688, 0.5938, 0.9688, 0.5938, 0.9531, 0.6406, 0.9531, 0.6406, 0.9688, 0.625, 0.9687, 0.625, 0.9531, 0.6719, 0.9531, 0.6719, 0.9688, 0.6562, 0.9688, 0.6562, 0.9531, 0.7031, 0.9531, 0.7031, 0.9687, 0.6875, 0.9687, 0.6875, 0.9531, 0.7344, 0.9531, 0.7344, 0.9688, 0.7187, 0.9687, 0.7187, 0.9531, 0.7656, 0.9531, 0.7656, 0.9688, 0.75, 0.9688, 0.75, 0.9531, 0.7969, 0.9531, 0.7969, 0.9688, 0.7813, 0.9688, 0.7812, 0.9531, 0.8281, 0.9531, 0.8281, 0.9687, 0.8125, 0.9688, 0.8125, 0.9531, 0.8594, 0.9531, 0.8594, 0.9687, 0.8437, 0.9687, 0.8437, 0.9531, 0.8906, 0.9531, 0.8906, 0.9687, 0.875, 0.9687, 0.875, 0.9531, 0.9219, 0.9531, 0.9219, 0.9687, 0.9062, 0.9687, 0.9062, 0.9531, 0.9531, 0.9531, 0.9531, 0.9688, 0.9375, 0.9687, 0.9375, 0.9531, 0.9844, 0.9531, 0.9844, 0.9688, 0.9688, 0.9688, 0.9688, 0.9531, 0.9844, 0.9375, 0.9844, 0.9531, 0.9688, 0.9531, 0.9688, 0.9375, 1.0, 0.9375, 1.0, 0.9531, 0.9844, 0.9531, 0.9844, 0.9375, 1.0, 0.9531, 1.0, 0.9688, 0.9844, 0.9688, 0.9844, 0.9531, 0.9531, 0.9375, 0.9531, 0.9531, 0.9375, 0.9531, 0.9375, 0.9375, 0.9688, 0.9375, 0.9688, 0.9531, 0.9531, 0.9531, 0.9531, 0.9375, 0.9688, 0.9531, 0.9688, 0.9688, 0.9531, 0.9688, 0.9531, 0.9531, 0.9219, 0.9375, 0.9219, 0.9531, 0.9062, 0.9531, 0.9062, 0.9375, 0.9375, 0.9375, 0.9375, 0.9531, 0.9219, 0.9531, 0.9219, 0.9375, 0.9375, 0.9531, 0.9375, 0.9687, 0.9219, 0.9687, 0.9219, 0.9531, 0.8906, 0.9375, 0.8906, 0.9531, 0.875, 0.9531, 0.875, 0.9375, 0.9062, 0.9375, 0.9062, 0.9531, 0.8906, 0.9531, 0.8906, 0.9375, 0.9062, 0.9531, 0.9062, 0.9687, 0.8906, 0.9687, 0.8906, 0.9531, 0.8594, 0.9375, 0.8594, 0.9531, 0.8437, 0.9531, 0.8437, 0.9375, 0.875, 0.9375, 0.875, 0.9531, 0.8594, 0.9531, 0.8594, 0.9375, 0.875, 0.9531, 0.875, 0.9687, 0.8594, 0.9687, 0.8594, 0.9531, 0.8281, 0.9375, 0.8281, 0.9531, 0.8125, 0.9531, 0.8125, 0.9375, 0.8437, 0.9375, 0.8437, 0.9531, 0.8281, 0.9531, 0.8281, 0.9375, 0.8437, 0.9531, 0.8437, 0.9687, 0.8281, 0.9687, 0.8281, 0.9531, 0.7969, 0.9375, 0.7969, 0.9531, 0.7812, 0.9531, 0.7812, 0.9375, 0.8125, 0.9375, 0.8125, 0.9531, 0.7969, 0.9531, 0.7969, 0.9375, 0.8125, 0.9531, 0.8125, 0.9688, 0.7969, 0.9688, 0.7969, 0.9531, 0.7656, 0.9375, 0.7656, 0.9531, 0.75, 0.9531, 0.75, 0.9375, 0.7812, 0.9375, 0.7812, 0.9531, 0.7656, 0.9531, 0.7656, 0.9375, 0.7812, 0.9531, 0.7813, 0.9688, 0.7656, 0.9688, 0.7656, 0.9531, 0.7344, 0.9375, 0.7344, 0.9531, 0.7187, 0.9531, 0.7187, 0.9375, 0.75, 0.9375, 0.75, 0.9531, 0.7344, 0.9531, 0.7344, 0.9375, 0.75, 0.9531, 0.75, 0.9688, 0.7344, 0.9688, 0.7344, 0.9531, 0.7031, 0.9375, 0.7031, 0.9531, 0.6875, 0.9531, 0.6875, 0.9375, 0.7187, 0.9375, 0.7187, 0.9531, 0.7031, 0.9531, 0.7031, 0.9375, 0.7187, 0.9531, 0.7187, 0.9687, 0.7031, 0.9687, 0.7031, 0.9531, 0.6719, 0.9375, 0.6719, 0.9531, 0.6562, 0.9531, 0.6562, 0.9375, 0.6875, 0.9375, 0.6875, 0.9531, 0.6719, 0.9531, 0.6719, 0.9375, 0.6875, 0.9531, 0.6875, 0.9687, 0.6719, 0.9688, 0.6719, 0.9531, 0.6406, 0.9375, 0.6406, 0.9531, 0.625, 0.9531, 0.625, 0.9375, 0.6562, 0.9375, 0.6562, 0.9531, 0.6406, 0.9531, 0.6406, 0.9375, 0.6562, 0.9531, 0.6562, 0.9688, 0.6406, 0.9688, 0.6406, 0.9531, 0.6094, 0.9375, 0.6094, 0.9531, 0.5938, 0.9531, 0.5938, 0.9375, 0.625, 0.9375, 0.625, 0.9531, 0.6094, 0.9531, 0.6094, 0.9375, 0.625, 0.9531, 0.625, 0.9687, 0.6094, 0.9688, 0.6094, 0.9531, 0.5781, 0.9375, 0.5781, 0.9531, 0.5625, 0.9531, 0.5625, 0.9375, 0.5938, 0.9375, 0.5938, 0.9531, 0.5781, 0.9531, 0.5781, 0.9375, 0.5938, 0.9531, 0.5938, 0.9688, 0.5781, 0.9688, 0.5781, 0.9531, 0.5469, 0.9375, 0.5469, 0.9531, 0.5312, 0.9531, 0.5312, 0.9375, 0.5625, 0.9375, 0.5625, 0.9531, 0.5469, 0.9531, 0.5469, 0.9375, 0.5625, 0.9531, 0.5625, 0.9688, 0.5469, 0.9687, 0.5469, 0.9531, 0.5156, 0.9375, 0.5156, 0.9531, 0.5, 0.9531, 0.5, 0.9375, 0.5312, 0.9375, 0.5312, 0.9531, 0.5156, 0.9531, 0.5156, 0.9375, 0.5312, 0.9531, 0.5312, 0.9687, 0.5156, 0.9688, 0.5156, 0.9531, 0.4844, 0.9375, 0.4844, 0.9531, 0.4688, 0.9531, 0.4687, 0.9375, 0.5, 0.9375, 0.5, 0.9531, 0.4844, 0.9531, 0.4844, 0.9375, 0.5, 0.9531, 0.5, 0.9688, 0.4844, 0.9688, 0.4844, 0.9531, 0.4531, 0.9375, 0.4531, 0.9531, 0.4375, 0.9531, 0.4375, 0.9375, 0.4687, 0.9375, 0.4688, 0.9531, 0.4531, 0.9531, 0.4531, 0.9375, 0.4688, 0.9531, 0.4688, 0.9688, 0.4531, 0.9688, 0.4531, 0.9531, 0.4219, 0.9375, 0.4219, 0.9531, 0.4062, 0.9531, 0.4062, 0.9375, 0.4375, 0.9375, 0.4375, 0.9531, 0.4219, 0.9531, 0.4219, 0.9375, 0.4375, 0.9531, 0.4375, 0.9687, 0.4219, 0.9688, 0.4219, 0.9531, 0.3906, 0.9375, 0.3906, 0.9531, 0.375, 0.9531, 0.375, 0.9375, 0.4062, 0.9375, 0.4062, 0.9531, 0.3906, 0.9531, 0.3906, 0.9375, 0.4062, 0.9531, 0.4062, 0.9688, 0.3906, 0.9688, 0.3906, 0.9531, 0.3594, 0.9375, 0.3594, 0.9531, 0.3438, 0.9531, 0.3438, 0.9375, 0.375, 0.9375, 0.375, 0.9531, 0.3594, 0.9531, 0.3594, 0.9375, 0.375, 0.9531, 0.375, 0.9687, 0.3594, 0.9688, 0.3594, 0.9531, 0.3281, 0.9375, 0.3281, 0.9531, 0.3125, 0.9531, 0.3125, 0.9375, 0.3438, 0.9375, 0.3438, 0.9531, 0.3281, 0.9531, 0.3281, 0.9375, 0.3438, 0.9531, 0.3438, 0.9688, 0.3281, 0.9688, 0.3281, 0.9531, 0.2969, 0.9375, 0.2969, 0.9531, 0.2812, 0.9531, 0.2812, 0.9375, 0.3125, 0.9375, 0.3125, 0.9531, 0.2969, 0.9531, 0.2969, 0.9375, 0.3125, 0.9531, 0.3125, 0.9688, 0.2969, 0.9688, 0.2969, 0.9531, 0.2656, 0.9375, 0.2656, 0.9531, 0.25, 0.9531, 0.25, 0.9375, 0.2812, 0.9375, 0.2812, 0.9531, 0.2656, 0.9531, 0.2656, 0.9375, 0.2812, 0.9531, 0.2812, 0.9688, 0.2656, 0.9688, 0.2656, 0.9531, 0.2344, 0.9375, 0.2344, 0.9531, 0.2188, 0.9531, 0.2188, 0.9375, 0.25, 0.9375, 0.25, 0.9531, 0.2344, 0.9531, 0.2344, 0.9375, 0.25, 0.9531, 0.25, 0.9688, 0.2344, 0.9688, 0.2344, 0.9531, 0.2031, 0.9375, 0.2031, 0.9531, 0.1875, 0.9531, 0.1875, 0.9375, 0.2188, 0.9375, 0.2188, 0.9531, 0.2031, 0.9531, 0.2031, 0.9375, 0.2188, 0.9531, 0.2188, 0.9688, 0.2031, 0.9688, 0.2031, 0.9531, 0.1719, 0.9375, 0.1719, 0.9531, 0.1562, 0.9531, 0.1562, 0.9375, 0.1875, 0.9375, 0.1875, 0.9531, 0.1719, 0.9531, 0.1719, 0.9375, 0.1875, 0.9531, 0.1875, 0.9688, 0.1719, 0.9688, 0.1719, 0.9531, 0.1406, 0.9375, 0.1406, 0.9531, 0.125, 0.9531, 0.125, 0.9375, 0.1562, 0.9375, 0.1562, 0.9531, 0.1406, 0.9531, 0.1406, 0.9375, 0.1562, 0.9531, 0.1562, 0.9688, 0.1406, 0.9688, 0.1406, 0.9531, 0.1094, 0.9375, 0.1094, 0.9531, 0.09375, 0.9531, 0.09375, 0.9375, 0.125, 0.9375, 0.125, 0.9531, 0.1094, 0.9531, 0.1094, 0.9375, 0.125, 0.9531, 0.125, 0.9687, 0.1094, 0.9688, 0.1094, 0.9531, 0.07812, 0.9375, 0.07812, 0.9531, 0.0625, 0.9531, 0.0625, 0.9375, 0.09375, 0.9375, 0.09375, 0.9531, 0.07812, 0.9531, 0.07812, 0.9375, 0.09375, 0.9531, 0.09375, 0.9688, 0.07812, 0.9688, 0.07812, 0.9531, 0.04687, 0.9375, 0.04688, 0.9531, 0.03125, 0.9531, 0.03125, 0.9375, 0.0625, 0.9375, 0.0625, 0.9531, 0.04688, 0.9531, 0.04687, 0.9375, 0.0625, 0.9531, 0.0625, 0.9688, 0.04688, 0.9688, 0.04688, 0.9531, 0.01562, 0.9375, 0.01562, 0.9531, 0.0, 0.9531, 0.0, 0.9375, 0.03125, 0.9375, 0.03125, 0.9531, 0.01562, 0.9531, 0.01562, 0.9375, 0.03125, 0.9531, 0.03125, 0.9687, 0.01562, 0.9688, 0.01562, 0.9531, 0.9844, 0.875, 0.9844, 0.9062, 0.9688, 0.9062, 0.9688, 0.875, 1.0, 0.875, 1.0, 0.9062, 0.9844, 0.9062, 0.9844, 0.875, 1.0, 0.9062, 1.0, 0.9375, 0.9844, 0.9375, 0.9844, 0.9062, 0.9531, 0.875, 0.9531, 0.9062, 0.9375, 0.9062, 0.9375, 0.875, 0.9688, 0.875, 0.9688, 0.9062, 0.9531, 0.9062, 0.9531, 0.875, 0.9688, 0.9062, 0.9688, 0.9375, 0.9531, 0.9375, 0.9531, 0.9062, 0.9219, 0.875, 0.9219, 0.9062, 0.9062, 0.9062, 0.9062, 0.875, 0.9375, 0.875, 0.9375, 0.9062, 0.9219, 0.9062, 0.9219, 0.875, 0.9375, 0.9062, 0.9375, 0.9375, 0.9219, 0.9375, 0.9219, 0.9062, 0.8906, 0.875, 0.8906, 0.9062, 0.875, 0.9062, 0.875, 0.875, 0.9062, 0.875, 0.9062, 0.9062, 0.8906, 0.9062, 0.8906, 0.875, 0.9062, 0.9062, 0.9062, 0.9375, 0.8906, 0.9375, 0.8906, 0.9062, 0.8594, 0.875, 0.8594, 0.9062, 0.8437, 0.9062, 0.8438, 0.875, 0.875, 0.875, 0.875, 0.9062, 0.8594, 0.9062, 0.8594, 0.875, 0.875, 0.9062, 0.875, 0.9375, 0.8594, 0.9375, 0.8594, 0.9062, 0.8281, 0.875, 0.8281, 0.9062, 0.8125, 0.9062, 0.8125, 0.875, 0.8438, 0.875, 0.8437, 0.9062, 0.8281, 0.9062, 0.8281, 0.875, 0.8437, 0.9062, 0.8437, 0.9375, 0.8281, 0.9375, 0.8281, 0.9062, 0.7969, 0.875, 0.7969, 0.9062, 0.7812, 0.9063, 0.7812, 0.875, 0.8125, 0.875, 0.8125, 0.9062, 0.7969, 0.9062, 0.7969, 0.875, 0.8125, 0.9062, 0.8125, 0.9375, 0.7969, 0.9375, 0.7969, 0.9062, 0.7656, 0.875, 0.7656, 0.9063, 0.75, 0.9063, 0.75, 0.875, 0.7812, 0.875, 0.7812, 0.9063, 0.7656, 0.9063, 0.7656, 0.875, 0.7812, 0.9063, 0.7812, 0.9375, 0.7656, 0.9375, 0.7656, 0.9063, 0.7344, 0.875, 0.7344, 0.9062, 0.7187, 0.9062, 0.7188, 0.875, 0.75, 0.875, 0.75, 0.9063, 0.7344, 0.9062, 0.7344, 0.875, 0.75, 0.9063, 0.75, 0.9375, 0.7344, 0.9375, 0.7344, 0.9062, 0.7031, 0.875, 0.7031, 0.9062, 0.6875, 0.9062, 0.6875, 0.875, 0.7188, 0.875, 0.7187, 0.9062, 0.7031, 0.9062, 0.7031, 0.875, 0.7187, 0.9062, 0.7187, 0.9375, 0.7031, 0.9375, 0.7031, 0.9062, 0.6719, 0.875, 0.6719, 0.9062, 0.6562, 0.9062, 0.6562, 0.875, 0.6875, 0.875, 0.6875, 0.9062, 0.6719, 0.9062, 0.6719, 0.875, 0.6875, 0.9062, 0.6875, 0.9375, 0.6719, 0.9375, 0.6719, 0.9062, 0.6406, 0.875, 0.6406, 0.9062, 0.625, 0.9062, 0.625, 0.875, 0.6562, 0.875, 0.6562, 0.9062, 0.6406, 0.9062, 0.6406, 0.875, 0.6562, 0.9062, 0.6562, 0.9375, 0.6406, 0.9375, 0.6406, 0.9062, 0.6094, 0.875, 0.6094, 0.9062, 0.5938, 0.9062, 0.5938, 0.875, 0.625, 0.875, 0.625, 0.9062, 0.6094, 0.9062, 0.6094, 0.875, 0.625, 0.9062, 0.625, 0.9375, 0.6094, 0.9375, 0.6094, 0.9062, 0.5781, 0.875, 0.5781, 0.9062, 0.5625, 0.9062, 0.5625, 0.875, 0.5938, 0.875, 0.5938, 0.9062, 0.5781, 0.9062, 0.5781, 0.875, 0.5938, 0.9062, 0.5938, 0.9375, 0.5781, 0.9375, 0.5781, 0.9062, 0.5469, 0.875, 0.5469, 0.9062, 0.5312, 0.9062, 0.5312, 0.875, 0.5625, 0.875, 0.5625, 0.9062, 0.5469, 0.9062, 0.5469, 0.875, 0.5625, 0.9062, 0.5625, 0.9375, 0.5469, 0.9375, 0.5469, 0.9062, 0.5156, 0.875, 0.5156, 0.9062, 0.5, 0.9063, 0.5, 0.875, 0.5312, 0.875, 0.5312, 0.9062, 0.5156, 0.9062, 0.5156, 0.875, 0.5312, 0.9062, 0.5312, 0.9375, 0.5156, 0.9375, 0.5156, 0.9062, 0.4844, 0.875, 0.4844, 0.9062, 0.4688, 0.9062, 0.4688, 0.875, 0.5, 0.875, 0.5, 0.9063, 0.4844, 0.9062, 0.4844, 0.875, 0.5, 0.9063, 0.5, 0.9375, 0.4844, 0.9375, 0.4844, 0.9062, 0.4531, 0.875, 0.4531, 0.9062, 0.4375, 0.9062, 0.4375, 0.875, 0.4688, 0.875, 0.4688, 0.9062, 0.4531, 0.9062, 0.4531, 0.875, 0.4688, 0.9062, 0.4687, 0.9375, 0.4531, 0.9375, 0.4531, 0.9062, 0.4219, 0.875, 0.4219, 0.9062, 0.4062, 0.9062, 0.4062, 0.875, 0.4375, 0.875, 0.4375, 0.9062, 0.4219, 0.9062, 0.4219, 0.875, 0.4375, 0.9062, 0.4375, 0.9375, 0.4219, 0.9375, 0.4219, 0.9062, 0.3906, 0.875, 0.3906, 0.9062, 0.375, 0.9062, 0.375, 0.875, 0.4062, 0.875, 0.4062, 0.9062, 0.3906, 0.9062, 0.3906, 0.875, 0.4062, 0.9062, 0.4062, 0.9375, 0.3906, 0.9375, 0.3906, 0.9062, 0.3594, 0.875, 0.3594, 0.9062, 0.3438, 0.9062, 0.3438, 0.875, 0.375, 0.875, 0.375, 0.9062, 0.3594, 0.9062, 0.3594, 0.875, 0.375, 0.9062, 0.375, 0.9375, 0.3594, 0.9375, 0.3594, 0.9062, 0.3281, 0.875, 0.3281, 0.9062, 0.3125, 0.9062, 0.3125, 0.875, 0.3438, 0.875, 0.3438, 0.9062, 0.3281, 0.9062, 0.3281, 0.875, 0.3438, 0.9062, 0.3438, 0.9375, 0.3281, 0.9375, 0.3281, 0.9062, 0.2969, 0.875, 0.2969, 0.9062, 0.2812, 0.9062, 0.2812, 0.875, 0.3125, 0.875, 0.3125, 0.9062, 0.2969, 0.9062, 0.2969, 0.875, 0.3125, 0.9062, 0.3125, 0.9375, 0.2969, 0.9375, 0.2969, 0.9062, 0.2656, 0.875, 0.2656, 0.9062, 0.25, 0.9062, 0.25, 0.875, 0.2812, 0.875, 0.2812, 0.9062, 0.2656, 0.9062, 0.2656, 0.875, 0.2812, 0.9062, 0.2812, 0.9375, 0.2656, 0.9375, 0.2656, 0.9062, 0.2344, 0.875, 0.2344, 0.9062, 0.2188, 0.9062, 0.2188, 0.875, 0.25, 0.875, 0.25, 0.9062, 0.2344, 0.9062, 0.2344, 0.875, 0.25, 0.9062, 0.25, 0.9375, 0.2344, 0.9375, 0.2344, 0.9062, 0.2031, 0.875, 0.2031, 0.9062, 0.1875, 0.9062, 0.1875, 0.875, 0.2188, 0.875, 0.2188, 0.9062, 0.2031, 0.9062, 0.2031, 0.875, 0.2188, 0.9062, 0.2188, 0.9375, 0.2031, 0.9375, 0.2031, 0.9062, 0.1719, 0.875, 0.1719, 0.9062, 0.1562, 0.9062, 0.1562, 0.875, 0.1875, 0.875, 0.1875, 0.9062, 0.1719, 0.9062, 0.1719, 0.875, 0.1875, 0.9062, 0.1875, 0.9375, 0.1719, 0.9375, 0.1719, 0.9062, 0.1406, 0.875, 0.1406, 0.9062, 0.125, 0.9063, 0.125, 0.875, 0.1562, 0.875, 0.1562, 0.9062, 0.1406, 0.9062, 0.1406, 0.875, 0.1562, 0.9062, 0.1562, 0.9375, 0.1406, 0.9375, 0.1406, 0.9062, 0.1094, 0.875, 0.1094, 0.9062, 0.09375, 0.9062, 0.09375, 0.875, 0.125, 0.875, 0.125, 0.9063, 0.1094, 0.9062, 0.1094, 0.875, 0.125, 0.9063, 0.125, 0.9375, 0.1094, 0.9375, 0.1094, 0.9062, 0.07812, 0.875, 0.07812, 0.9062, 0.0625, 0.9062, 0.0625, 0.875, 0.09375, 0.875, 0.09375, 0.9062, 0.07812, 0.9062, 0.07812, 0.875, 0.09375, 0.9062, 0.09375, 0.9375, 0.07812, 0.9375, 0.07812, 0.9062, 0.04688, 0.875, 0.04688, 0.9062, 0.03125, 0.9062, 0.03125, 0.875, 0.0625, 0.875, 0.0625, 0.9062, 0.04688, 0.9062, 0.04688, 0.875, 0.0625, 0.9062, 0.0625, 0.9375, 0.04687, 0.9375, 0.04688, 0.9062, 0.01562, 0.875, 0.01562, 0.9062, 0.0, 0.9062, 0.0, 0.875, 0.03125, 0.875, 0.03125, 0.9062, 0.01562, 0.9062, 0.01562, 0.875, 0.03125, 0.9062, 0.03125, 0.9375, 0.01562, 0.9375, 0.01562, 0.9062, 0.9219, 0.75, 0.9219, 0.875, 0.9062, 0.875, 0.9062, 0.75, 0.8906, 0.75, 0.8906, 0.875, 0.875, 0.875, 0.875, 0.75, 0.8594, 0.75, 0.8594, 0.875, 0.8438, 0.875, 0.8438, 0.75, 0.8281, 0.75, 0.8281, 0.875, 0.8125, 0.875, 0.8125, 0.75, 0.7969, 0.75, 0.7969, 0.875, 0.7812, 0.875, 0.7812, 0.75, 0.7656, 0.75, 0.7656, 0.875, 0.75, 0.875, 0.75, 0.75, 0.7344, 0.75, 0.7344, 0.875, 0.7188, 0.875, 0.7188, 0.75, 0.7031, 0.75, 0.7031, 0.875, 0.6875, 0.875, 0.6875, 0.75, 0.6719, 0.75, 0.6719, 0.875, 0.6562, 0.875, 0.6562, 0.75, 0.6406, 0.75, 0.6406, 0.875, 0.625, 0.875, 0.625, 0.75, 0.6094, 0.75, 0.6094, 0.875, 0.5938, 0.875, 0.5938, 0.75, 0.5781, 0.75, 0.5781, 0.875, 0.5625, 0.875, 0.5625, 0.75, 0.5469, 0.75, 0.5469, 0.875, 0.5312, 0.875, 0.5312, 0.75, 0.5156, 0.75, 0.5156, 0.875, 0.5, 0.875, 0.5, 0.75, 0.4844, 0.75, 0.4844, 0.875, 0.4688, 0.875, 0.4688, 0.75, 0.4531, 0.75, 0.4531, 0.875, 0.4375, 0.875, 0.4375, 0.75, 0.4219, 0.75, 0.4219, 0.875, 0.4062, 0.875, 0.4062, 0.75, 0.3906, 0.75, 0.3906, 0.875, 0.375, 0.875, 0.375, 0.75, 0.3594, 0.75, 0.3594, 0.875, 0.3438, 0.875, 0.3438, 0.75, 0.3281, 0.75, 0.3281, 0.875, 0.3125, 0.875, 0.3125, 0.75, 0.2969, 0.75, 0.2969, 0.875, 0.2812, 0.875, 0.2812, 0.75, 0.2656, 0.75, 0.2656, 0.875, 0.25, 0.875, 0.25, 0.75, 0.2344, 0.75, 0.2344, 0.875, 0.2188, 0.875, 0.2188, 0.75, 0.2031, 0.75, 0.2031, 0.875, 0.1875, 0.875, 0.1875, 0.75, 0.1719, 0.75, 0.1719, 0.875, 0.1562, 0.875, 0.1562, 0.75, 0.1406, 0.75, 0.1406, 0.875, 0.125, 0.875, 0.125, 0.75, 0.1094, 0.75, 0.1094, 0.875, 0.09375, 0.875, 0.09375, 0.75, 0.07812, 0.75, 0.07812, 0.875, 0.0625, 0.875, 0.0625, 0.75, 0.04688, 0.75, 0.04688, 0.875, 0.03125, 0.875, 0.03125, 0.75, 0.01562, 0.75, 0.01562, 0.875, 0.0, 0.875, 0.0, 0.75, 0.9531, 0.75, 0.9531, 0.875, 0.9375, 0.875, 0.9375, 0.75, 0.01562, 0.9688, 0.01562, 0.9844, 0.0, 0.9844, 0.0, 0.9688, 0.03125, 0.9687, 0.03125, 0.9844, 0.01562, 0.9844, 0.01562, 0.9688, 0.03125, 0.9844, 0.03125, 1.0, 0.01562, 1.0, 0.01562, 0.9844, 0.04688, 0.9688, 0.04688, 0.9844, 0.03125, 0.9844, 0.03125, 0.9687, 0.0625, 0.9688, 0.0625, 0.9844, 0.04688, 0.9844, 0.04688, 0.9688, 0.0625, 0.9844, 0.0625, 1.0, 0.04688, 1.0, 0.04688, 0.9844, 0.07812, 0.9688, 0.07812, 0.9844, 0.0625, 0.9844, 0.0625, 0.9688, 0.09375, 0.9688, 0.09375, 0.9844, 0.07812, 0.9844, 0.07812, 0.9688, 0.09375, 0.9844, 0.09375, 1.0, 0.07812, 1.0, 0.07812, 0.9844, 0.1094, 0.9688, 0.1094, 0.9844, 0.09375, 0.9844, 0.09375, 0.9688, 0.125, 0.9687, 0.125, 0.9844, 0.1094, 0.9844, 0.1094, 0.9688, 0.125, 0.9844, 0.125, 1.0, 0.1094, 1.0, 0.1094, 0.9844, 0.1406, 0.9688, 0.1406, 0.9844, 0.125, 0.9844, 0.125, 0.9687, 0.1562, 0.9688, 0.1562, 0.9844, 0.1406, 0.9844, 0.1406, 0.9688, 0.1562, 0.9844, 0.1562, 1.0, 0.1406, 1.0, 0.1406, 0.9844, 0.1719, 0.9688, 0.1719, 0.9844, 0.1562, 0.9844, 0.1562, 0.9688, 0.1875, 0.9688, 0.1875, 0.9844, 0.1719, 0.9844, 0.1719, 0.9688, 0.1875, 0.9844, 0.1875, 1.0, 0.1719, 1.0, 0.1719, 0.9844, 0.2031, 0.9688, 0.2031, 0.9844, 0.1875, 0.9844, 0.1875, 0.9688, 0.2188, 0.9688, 0.2188, 0.9844, 0.2031, 0.9844, 0.2031, 0.9688, 0.2188, 0.9844, 0.2188, 1.0, 0.2031, 1.0, 0.2031, 0.9844, 0.2344, 0.9688, 0.2344, 0.9844, 0.2188, 0.9844, 0.2188, 0.9688, 0.25, 0.9688, 0.25, 0.9844, 0.2344, 0.9844, 0.2344, 0.9688, 0.25, 0.9844, 0.25, 1.0, 0.2344, 1.0, 0.2344, 0.9844, 0.2656, 0.9688, 0.2656, 0.9844, 0.25, 0.9844, 0.25, 0.9688, 0.2812, 0.9688, 0.2812, 0.9844, 0.2656, 0.9844, 0.2656, 0.9688, 0.2812, 0.9844, 0.2812, 1.0, 0.2656, 1.0, 0.2656, 0.9844, 0.2969, 0.9688, 0.2969, 0.9844, 0.2812, 0.9844, 0.2812, 0.9688, 0.3125, 0.9688, 0.3125, 0.9844, 0.2969, 0.9844, 0.2969, 0.9688, 0.3125, 0.9844, 0.3125, 1.0, 0.2969, 1.0, 0.2969, 0.9844, 0.3281, 0.9688, 0.3281, 0.9844, 0.3125, 0.9844, 0.3125, 0.9688, 0.3438, 0.9688, 0.3438, 0.9844, 0.3281, 0.9844, 0.3281, 0.9688, 0.3438, 0.9844, 0.3438, 1.0, 0.3281, 1.0, 0.3281, 0.9844, 0.3594, 0.9688, 0.3594, 0.9844, 0.3438, 0.9844, 0.3438, 0.9688, 0.375, 0.9687, 0.375, 0.9844, 0.3594, 0.9844, 0.3594, 0.9688, 0.375, 0.9844, 0.375, 1.0, 0.3594, 1.0, 0.3594, 0.9844, 0.3906, 0.9688, 0.3906, 0.9844, 0.375, 0.9844, 0.375, 0.9687, 0.4062, 0.9688, 0.4062, 0.9844, 0.3906, 0.9844, 0.3906, 0.9688, 0.4062, 0.9844, 0.4062, 1.0, 0.3906, 1.0, 0.3906, 0.9844, 0.4219, 0.9688, 0.4219, 0.9844, 0.4062, 0.9844, 0.4062, 0.9688, 0.4375, 0.9687, 0.4375, 0.9844, 0.4219, 0.9844, 0.4219, 0.9688, 0.4375, 0.9844, 0.4375, 1.0, 0.4219, 1.0, 0.4219, 0.9844, 0.4531, 0.9688, 0.4531, 0.9844, 0.4375, 0.9844, 0.4375, 0.9687, 0.4688, 0.9688, 0.4688, 0.9844, 0.4531, 0.9844, 0.4531, 0.9688, 0.4688, 0.9844, 0.4688, 1.0, 0.4531, 1.0, 0.4531, 0.9844, 0.4844, 0.9688, 0.4844, 0.9844, 0.4688, 0.9844, 0.4688, 0.9688, 0.5, 0.9688, 0.5, 0.9844, 0.4844, 0.9844, 0.4844, 0.9688, 0.5, 0.9844, 0.5, 1.0, 0.4844, 1.0, 0.4844, 0.9844, 0.5156, 0.9688, 0.5156, 0.9844, 0.5, 0.9844, 0.5, 0.9688, 0.5312, 0.9687, 0.5312, 0.9844, 0.5156, 0.9844, 0.5156, 0.9688, 0.5312, 0.9844, 0.5312, 1.0, 0.5156, 1.0, 0.5156, 0.9844, 0.5469, 0.9687, 0.5469, 0.9844, 0.5312, 0.9844, 0.5312, 0.9687, 0.5625, 0.9688, 0.5625, 0.9844, 0.5469, 0.9844, 0.5469, 0.9687, 0.5625, 0.9844, 0.5625, 1.0, 0.5469, 1.0, 0.5469, 0.9844, 0.5781, 0.9688, 0.5781, 0.9844, 0.5625, 0.9844, 0.5625, 0.9688, 0.5938, 0.9688, 0.5938, 0.9844, 0.5781, 0.9844, 0.5781, 0.9688, 0.5938, 0.9844, 0.5938, 1.0, 0.5781, 1.0, 0.5781, 0.9844, 0.6094, 0.9688, 0.6094, 0.9844, 0.5938, 0.9844, 0.5938, 0.9688, 0.625, 0.9687, 0.625, 0.9844, 0.6094, 0.9844, 0.6094, 0.9688, 0.625, 0.9844, 0.625, 1.0, 0.6094, 1.0, 0.6094, 0.9844, 0.6406, 0.9688, 0.6406, 0.9844, 0.625, 0.9844, 0.625, 0.9687, 0.6562, 0.9688, 0.6562, 0.9844, 0.6406, 0.9844, 0.6406, 0.9688, 0.6562, 0.9844, 0.6562, 1.0, 0.6406, 1.0, 0.6406, 0.9844, 0.6719, 0.9688, 0.6719, 0.9844, 0.6562, 0.9844, 0.6562, 0.9688, 0.6875, 0.9687, 0.6875, 0.9844, 0.6719, 0.9844, 0.6719, 0.9688, 0.6875, 0.9844, 0.6875, 1.0, 0.6719, 1.0, 0.6719, 0.9844, 0.7031, 0.9687, 0.7031, 0.9844, 0.6875, 0.9844, 0.6875, 0.9687, 0.7187, 0.9687, 0.7188, 0.9844, 0.7031, 0.9844, 0.7031, 0.9687, 0.7188, 0.9844, 0.7188, 1.0, 0.7031, 1.0, 0.7031, 0.9844, 0.7344, 0.9688, 0.7344, 0.9844, 0.7188, 0.9844, 0.7187, 0.9687, 0.75, 0.9688, 0.75, 0.9844, 0.7344, 0.9844, 0.7344, 0.9688, 0.75, 0.9844, 0.75, 1.0, 0.7344, 1.0, 0.7344, 0.9844, 0.7656, 0.9688, 0.7656, 0.9844, 0.75, 0.9844, 0.75, 0.9688, 0.7813, 0.9688, 0.7812, 0.9844, 0.7656, 0.9844, 0.7656, 0.9688, 0.7812, 0.9844, 0.7812, 1.0, 0.7656, 1.0, 0.7656, 0.9844, 0.7969, 0.9688, 0.7969, 0.9844, 0.7812, 0.9844, 0.7813, 0.9688, 0.8125, 0.9688, 0.8125, 0.9844, 0.7969, 0.9844, 0.7969, 0.9688, 0.8125, 0.9844, 0.8125, 1.0, 0.7969, 1.0, 0.7969, 0.9844, 0.8281, 0.9687, 0.8281, 0.9844, 0.8125, 0.9844, 0.8125, 0.9688, 0.8437, 0.9687, 0.8437, 0.9844, 0.8281, 0.9844, 0.8281, 0.9687, 0.8437, 0.9844, 0.8438, 1.0, 0.8281, 1.0, 0.8281, 0.9844, 0.8594, 0.9687, 0.8594, 0.9844, 0.8437, 0.9844, 0.8437, 0.9687, 0.875, 0.9687, 0.875, 0.9844, 0.8594, 0.9844, 0.8594, 0.9687, 0.875, 0.9844, 0.875, 1.0, 0.8594, 1.0, 0.8594, 0.9844, 0.8906, 0.9687, 0.8906, 0.9844, 0.875, 0.9844, 0.875, 0.9687, 0.9062, 0.9687, 0.9062, 0.9844, 0.8906, 0.9844, 0.8906, 0.9687, 0.9062, 0.9844, 0.9062, 1.0, 0.8906, 1.0, 0.8906, 0.9844, 0.9219, 0.9687, 0.9219, 0.9844, 0.9062, 0.9844, 0.9062, 0.9687, 0.9375, 0.9687, 0.9375, 0.9844, 0.9219, 0.9844, 0.9219, 0.9687, 0.9375, 0.9844, 0.9375, 1.0, 0.9219, 1.0, 0.9219, 0.9844, 0.9531, 0.9688, 0.9531, 0.9844, 0.9375, 0.9844, 0.9375, 0.9687, 0.9688, 0.9688, 0.9688, 0.9844, 0.9531, 0.9844, 0.9531, 0.9688, 0.9688, 0.9844, 0.9688, 1.0, 0.9531, 1.0, 0.9531, 0.9844, 0.9844, 0.9688, 0.9844, 0.9844, 0.9688, 0.9844, 0.9688, 0.9688, 1.0, 0.9688, 1.0, 0.9844, 0.9844, 0.9844, 0.9844, 0.9688, 1.0, 0.9844, 1.0, 1.0, 0.9844, 1.0, 0.9844, 0.9844, 0.9844, 0.75, 0.9844, 0.875, 0.9688, 0.875, 0.9688, 0.75])
me_cylinder_001.use_remesh_fix_poles = True
me_cylinder_001.use_remesh_preserve_attributes = False
me_cylinder_001.use_mirror_vertex_groups = False
me_cylinder_001.update()

# ---- objects
ob_cylinder = bpy.data.objects.new('Cylinder', me_cylinder_001)

# ---- transforms, parenting, visibility, modifiers, constraints
ob_cylinder.location = (0.0, 0.0, 0.0)
ob_cylinder.lineart.crease_threshold = 0.0
_m = ob_cylinder.modifiers.new('Mirror', 'MIRROR')
_m.use_axis = (False, False, True)

# ---- collection membership
col_collection.objects.link(ob_cylinder)

# ---- scene / render settings (as saved in the file)
scene.frame_start = 1; scene.frame_end = 250; scene.frame_set(1)
scene.render.engine = 'BLENDER_EEVEE_NEXT'
scene.cycles.use_denoising = False
scene.cycles.samples = 128
scene.cycles.sampling_pattern = 'TABULATED_SOBOL'
scene.cycles.use_adaptive_sampling = False
scene.cycles.use_light_tree = False
scene.view_settings.view_transform = 'Filmic'
bpy.context.view_layer.update()

# ---- added for rendering (the .blend has no active camera and no usable light): camera, sun
cam_auto = bpy.data.cameras.new('AutoCamera')
cam_auto.lens = 50.0
cam_auto.sensor_width = 36.0
cam_auto.clip_end = 1000.0
ob_auto_camera = bpy.data.objects.new('AutoCamera', cam_auto)
scene.collection.objects.link(ob_auto_camera)
ob_auto_camera.location = (2.62352, -3.14822, 2.09881)
ob_auto_camera.rotation_euler = (1.09748, -7.21219e-08, 0.694738)
scene.camera = ob_auto_camera
light_auto_sun = bpy.data.lights.new('AutoSun', 'SUN')
light_auto_sun.energy = 3.0
light_auto_sun.angle = 0.0523599
ob_auto_sun = bpy.data.objects.new('AutoSun', light_auto_sun)
scene.collection.objects.link(ob_auto_sun)
ob_auto_sun.rotation_euler = (0.872665, 0.174533, 0.523599)
bpy.context.view_layer.update()
